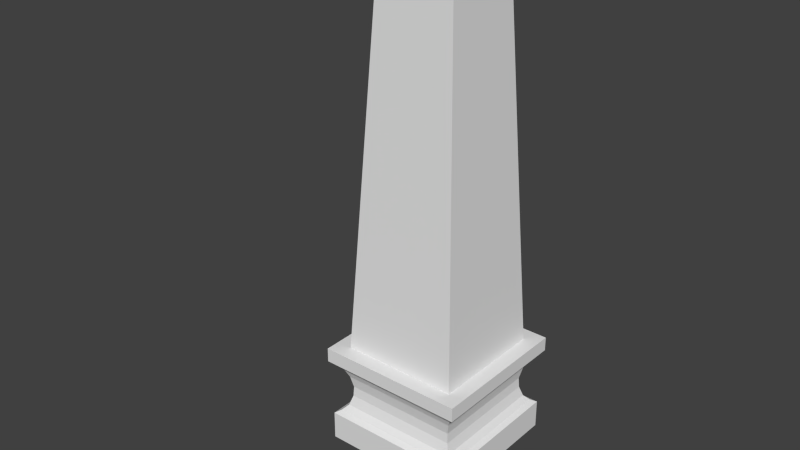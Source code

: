 # Source: obelisk-1.blend  (saved by Blender 2.58.0; exported with 4.5.12 LTS)
import bpy
from mathutils import Matrix  # noqa: F401  (used for matrix-valued properties, if any)

bpy.ops.wm.read_factory_settings(use_empty=True)
scene = bpy.context.scene
scene.name = 'Scene'

# ---- collections
col_collection_17 = bpy.data.collections.new('Collection 17'); scene.collection.children.link(col_collection_17)

# ---- world
world_world = bpy.data.worlds.new('World'); scene.world = world_world
world_world.color = (0.05088, 0.05088, 0.05088)
world_world.use_sun_shadow = False
world_world.sun_shadow_jitter_overblur = 0.0
world_world.cycles.sampling_method = 'MANUAL'
world_world.cycles.sample_map_resolution = 256

# ---- meshes
me_cube_002 = bpy.data.meshes.new('Cube.002')
me_cube_002.from_pydata([(0.8184, 0.8184, -1.0), (0.8184, -0.8184, -1.0), (-0.8184, -0.8184, -1.0), (-0.8184, 0.8184, -1.0), (0.8184, 0.8184, 1.0), (0.8184, -0.8184, 1.0), (-0.8184, -0.8184, 1.0), (-0.8184, 0.8184, 1.0), (0.784, 0.784, 9.446), (-0.784, 0.784, 9.446), (-0.784, -0.784, 9.446), (0.784, -0.784, 9.446), (0.784, -0.784, 13.45), (0.784, 0.784, 13.45), (-0.784, -0.784, 13.45), (-0.784, 0.784, 13.45), (-0.72, 0.72, 1.971), (-0.6588, 0.6588, 3.656), (-0.6299, 0.6299, 5.337), (-0.6359, 0.6359, 6.782), (-0.6706, 0.6706, 8.228), (0.72, 0.72, 1.971), (0.6588, 0.6588, 3.656), (0.6299, 0.6299, 5.337), (0.6359, 0.6359, 6.782), (0.6706, 0.6706, 8.228), (-0.72, -0.72, 1.971), (-0.6588, -0.6588, 3.656), (-0.6299, -0.6299, 5.337), (-0.6359, -0.6359, 6.782), (-0.6706, -0.6706, 8.228), (0.72, -0.72, 1.971), (0.6588, -0.6588, 3.656), (0.6299, -0.6299, 5.337), (0.6359, -0.6359, 6.782), (0.6706, -0.6706, 8.228), (-0.7273, 0.7273, 9.008), (0.7273, 0.7273, 9.008), (-0.7273, -0.7273, 9.008), (0.7273, -0.7273, 9.008)], [], [(0, 1, 2, 3), (0, 4, 5, 1), (1, 5, 6, 2), (2, 6, 7, 3), (4, 0, 3, 7), (11, 8, 13, 12), (10, 11, 12, 14), (9, 10, 14, 15), (8, 9, 15, 13), (13, 15, 14, 12), (7, 16, 21, 4), (16, 17, 22, 21), (17, 18, 23, 22), (18, 19, 24, 23), (19, 20, 25, 24), (6, 26, 16, 7), (26, 27, 17, 16), (27, 28, 18, 17), (28, 29, 19, 18), (29, 30, 20, 19), (5, 31, 26, 6), (31, 32, 27, 26), (32, 33, 28, 27), (33, 34, 29, 28), (34, 35, 30, 29), (4, 21, 31, 5), (21, 22, 32, 31), (22, 23, 33, 32), (23, 24, 34, 33), (24, 25, 35, 34), (20, 36, 37, 25), (36, 9, 8, 37), (30, 38, 36, 20), (38, 10, 9, 36), (35, 39, 38, 30), (39, 11, 10, 38), (25, 37, 39, 35), (37, 8, 11, 39)])
me_cube_002.use_remesh_preserve_volume = False
me_cube_002.use_remesh_preserve_attributes = False
me_cube_002.use_mirror_vertex_groups = False
me_cube_002.update()
me_cube_001 = bpy.data.meshes.new('Cube.001')
me_cube_001.from_pydata([(0.7541, 0.7541, -1.197), (0.7541, -0.7541, -1.197), (-0.7541, -0.7541, -1.197), (-0.7541, 0.7541, -1.197), (0.5, 0.5, 3.5), (0.5, -0.5, 3.5), (-0.5, -0.5, 3.5), (-0.5, 0.5, 3.5), (-2.384e-07, -2.384e-07, 4.0)], [], [(0, 1, 2, 3), (0, 4, 5, 1), (1, 5, 6, 2), (2, 6, 7, 3), (4, 0, 3, 7), (4, 7, 8), (4, 8, 5), (5, 8, 6), (6, 8, 7)])
me_cube_001.use_remesh_preserve_volume = False
me_cube_001.use_remesh_preserve_attributes = False
me_cube_001.use_mirror_vertex_groups = False
me_cube_001.update()
me_dxfmesh = bpy.data.meshes.new('DXFmesh')
me_dxfmesh.from_pydata([], [], [])
me_dxfmesh.update()

# ---- objects
ob_base = bpy.data.objects.new('Base', me_cube_002)
ob_column = bpy.data.objects.new('Column', me_cube_001)
ob_dxfmesh = bpy.data.objects.new('DXFmesh', me_dxfmesh)

# ---- transforms, parenting, visibility, modifiers, constraints
ob_base.location = (0.0, 0.0, 17.67)
ob_base.scale = (11.58, 11.58, -0.9173)
ob_base.lineart.crease_threshold = 0.0
ob_column.location = (0.0, 0.0, 30.0)
ob_column.scale = (10.0, 10.0, 10.0)
ob_column.lineart.crease_threshold = 0.0
ob_dxfmesh.location = (-16.0, -16.0, 0.0)
ob_dxfmesh.lineart.crease_threshold = 0.0

# ---- collection membership
col_collection_17.objects.link(ob_base)
col_collection_17.objects.link(ob_column)
col_collection_17.objects.link(ob_dxfmesh)

# ---- scene / render settings (as saved in the file)
scene.frame_start = 1; scene.frame_end = 250; scene.frame_set(1)
scene.render.engine = 'BLENDER_EEVEE_NEXT'
scene.render.image_settings.color_mode = 'RGB'
scene.render.image_settings.compression = 90
scene.render.resolution_percentage = 50
scene.render.dither_intensity = 0.0
scene.render.bake_margin = 2
scene.render.bake_bias = 0.0
scene.cycles.use_denoising = False
scene.cycles.samples = 10
scene.cycles.sampling_pattern = 'TABULATED_SOBOL'
scene.cycles.light_sampling_threshold = 0.0
scene.cycles.use_adaptive_sampling = False
scene.cycles.use_light_tree = False
scene.cycles.blur_glossy = 0.0
scene.cycles.volume_bounces = 1
scene.cycles.pixel_filter_type = 'GAUSSIAN'
scene.cycles.sample_clamp_indirect = 0.0
scene.view_settings.view_transform = 'Standard'
bpy.context.view_layer.update()

# ---- added for rendering (the .blend has no active camera and no usable light): camera, sun
cam_auto = bpy.data.cameras.new('AutoCamera')
cam_auto.lens = 50.0
cam_auto.sensor_width = 36.0
cam_auto.clip_end = 1278.33
ob_auto_camera = bpy.data.objects.new('AutoCamera', cam_auto)
scene.collection.objects.link(ob_auto_camera)
ob_auto_camera.location = (69.5763, -90.6705, 93.2716)
ob_auto_camera.rotation_euler = (1.09748, -7.21219e-08, 0.694738)
scene.camera = ob_auto_camera
light_auto_sun = bpy.data.lights.new('AutoSun', 'SUN')
light_auto_sun.energy = 3.0
light_auto_sun.angle = 0.0523599
ob_auto_sun = bpy.data.objects.new('AutoSun', light_auto_sun)
scene.collection.objects.link(ob_auto_sun)
ob_auto_sun.rotation_euler = (0.872665, 0.174533, 0.523599)
bpy.context.view_layer.update()
